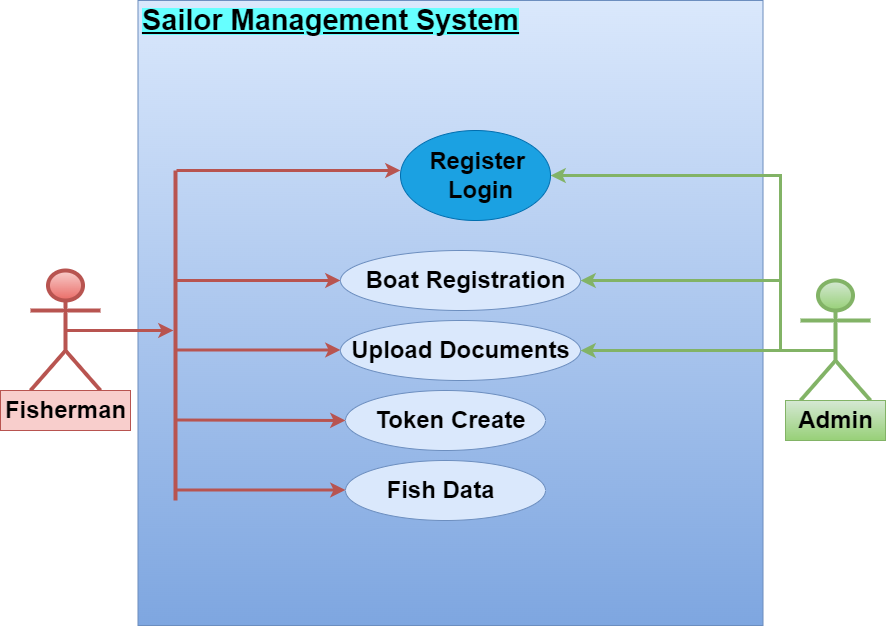

The diagram above was exported from draw.io. Its source (the exported page's mxGraphModel, read from the mxfile embedded in the PNG):
<mxGraphModel dx="1746" dy="1574" grid="1" gridSize="10" guides="1" tooltips="1" connect="1" arrows="1" fold="1" page="1" pageScale="1" pageWidth="850" pageHeight="1100" math="0" shadow="0">
  <root>
    <mxCell id="0" />
    <mxCell id="1" parent="0" />
    <mxCell id="PpFUxEmrO6nyIaIP6GfP-1" value="" style="whiteSpace=wrap;html=1;aspect=fixed;fillColor=#dae8fc;strokeColor=#6c8ebf;gradientColor=#7ea6e0;" parent="1" vertex="1">
      <mxGeometry x="117.5" y="-80" width="625" height="625" as="geometry" />
    </mxCell>
    <mxCell id="PpFUxEmrO6nyIaIP6GfP-3" value="Actor" style="shape=umlActor;verticalLabelPosition=bottom;verticalAlign=top;html=1;outlineConnect=0;fillColor=#f8cecc;gradientColor=#ea6b66;strokeColor=#b85450;strokeWidth=4;" parent="1" vertex="1">
      <mxGeometry x="10" y="190" width="70" height="120" as="geometry" />
    </mxCell>
    <mxCell id="PpFUxEmrO6nyIaIP6GfP-41" style="edgeStyle=orthogonalEdgeStyle;rounded=0;orthogonalLoop=1;jettySize=auto;html=1;exitX=0.5;exitY=0.5;exitDx=0;exitDy=0;exitPerimeter=0;entryX=1;entryY=0.5;entryDx=0;entryDy=0;strokeWidth=3;fillColor=#d5e8d4;gradientColor=#97d077;strokeColor=#82b366;" parent="1" source="PpFUxEmrO6nyIaIP6GfP-4" target="PpFUxEmrO6nyIaIP6GfP-9" edge="1">
      <mxGeometry relative="1" as="geometry">
        <Array as="points">
          <mxPoint x="815" y="270" />
          <mxPoint x="760" y="270" />
          <mxPoint x="760" y="95" />
        </Array>
      </mxGeometry>
    </mxCell>
    <mxCell id="BXIBsDgFC2aAa_UKl-0p-9" style="edgeStyle=orthogonalEdgeStyle;rounded=0;orthogonalLoop=1;jettySize=auto;html=1;exitX=0.5;exitY=0.5;exitDx=0;exitDy=0;exitPerimeter=0;entryX=1;entryY=0.5;entryDx=0;entryDy=0;strokeWidth=3;fillColor=#d5e8d4;gradientColor=#97d077;strokeColor=#82b366;" edge="1" parent="1" source="PpFUxEmrO6nyIaIP6GfP-4" target="PpFUxEmrO6nyIaIP6GfP-19">
      <mxGeometry relative="1" as="geometry">
        <Array as="points">
          <mxPoint x="815" y="270" />
          <mxPoint x="760" y="270" />
          <mxPoint x="760" y="200" />
        </Array>
      </mxGeometry>
    </mxCell>
    <mxCell id="PpFUxEmrO6nyIaIP6GfP-4" value="Actor" style="shape=umlActor;verticalLabelPosition=bottom;verticalAlign=top;html=1;outlineConnect=0;fillColor=#d5e8d4;strokeColor=#82b366;gradientColor=#97d077;strokeWidth=4;" parent="1" vertex="1">
      <mxGeometry x="780" y="200" width="70" height="120" as="geometry" />
    </mxCell>
    <mxCell id="PpFUxEmrO6nyIaIP6GfP-9" value="" style="ellipse;whiteSpace=wrap;html=1;fillColor=#1ba1e2;strokeColor=#006EAF;fontColor=#ffffff;" parent="1" vertex="1">
      <mxGeometry x="380" y="50" width="150" height="90" as="geometry" />
    </mxCell>
    <mxCell id="PpFUxEmrO6nyIaIP6GfP-19" value="" style="ellipse;whiteSpace=wrap;html=1;fillColor=#dae8fc;strokeColor=#6c8ebf;" parent="1" vertex="1">
      <mxGeometry x="320" y="170" width="240" height="60" as="geometry" />
    </mxCell>
    <mxCell id="PpFUxEmrO6nyIaIP6GfP-20" value="" style="ellipse;whiteSpace=wrap;html=1;fillColor=#dae8fc;strokeColor=#6c8ebf;" parent="1" vertex="1">
      <mxGeometry x="325" y="380" width="200" height="60" as="geometry" />
    </mxCell>
    <mxCell id="PpFUxEmrO6nyIaIP6GfP-23" value="" style="ellipse;whiteSpace=wrap;html=1;fillColor=#dae8fc;strokeColor=#6c8ebf;" parent="1" vertex="1">
      <mxGeometry x="320" y="240" width="240" height="60" as="geometry" />
    </mxCell>
    <mxCell id="PpFUxEmrO6nyIaIP6GfP-25" value="" style="ellipse;whiteSpace=wrap;html=1;fillColor=#dae8fc;strokeColor=#6c8ebf;" parent="1" vertex="1">
      <mxGeometry x="325" y="310" width="200" height="60" as="geometry" />
    </mxCell>
    <mxCell id="PpFUxEmrO6nyIaIP6GfP-29" value="" style="line;strokeWidth=4;direction=south;html=1;perimeter=backbonePerimeter;points=[];outlineConnect=0;fillColor=#f8cecc;gradientColor=#ea6b66;strokeColor=#b85450;" parent="1" vertex="1">
      <mxGeometry x="150" y="90" width="10" height="330" as="geometry" />
    </mxCell>
    <mxCell id="PpFUxEmrO6nyIaIP6GfP-30" value="" style="endArrow=classic;html=1;rounded=0;fontStyle=0;strokeWidth=3;fillColor=#f8cecc;gradientColor=#ea6b66;strokeColor=#b85450;" parent="1" source="PpFUxEmrO6nyIaIP6GfP-29" edge="1">
      <mxGeometry width="50" height="50" relative="1" as="geometry">
        <mxPoint x="200" y="110" as="sourcePoint" />
        <mxPoint x="380" y="90" as="targetPoint" />
      </mxGeometry>
    </mxCell>
    <mxCell id="PpFUxEmrO6nyIaIP6GfP-31" value="" style="endArrow=classic;html=1;rounded=0;entryX=0;entryY=0.5;entryDx=0;entryDy=0;strokeWidth=3;fillColor=#f8cecc;gradientColor=#ea6b66;strokeColor=#b85450;" parent="1" source="PpFUxEmrO6nyIaIP6GfP-29" target="PpFUxEmrO6nyIaIP6GfP-19" edge="1">
      <mxGeometry width="50" height="50" relative="1" as="geometry">
        <mxPoint x="180" y="230" as="sourcePoint" />
        <mxPoint x="230" y="180" as="targetPoint" />
      </mxGeometry>
    </mxCell>
    <mxCell id="PpFUxEmrO6nyIaIP6GfP-32" value="" style="endArrow=classic;html=1;rounded=0;entryX=0;entryY=0.5;entryDx=0;entryDy=0;strokeWidth=3;fillColor=#f8cecc;gradientColor=#ea6b66;strokeColor=#b85450;" parent="1" edge="1">
      <mxGeometry width="50" height="50" relative="1" as="geometry">
        <mxPoint x="156" y="269.5" as="sourcePoint" />
        <mxPoint x="320" y="269.5" as="targetPoint" />
      </mxGeometry>
    </mxCell>
    <mxCell id="PpFUxEmrO6nyIaIP6GfP-33" value="" style="endArrow=classic;html=1;rounded=0;entryX=0;entryY=0.5;entryDx=0;entryDy=0;strokeWidth=3;fillColor=#f8cecc;gradientColor=#ea6b66;strokeColor=#b85450;" parent="1" target="PpFUxEmrO6nyIaIP6GfP-25" edge="1">
      <mxGeometry width="50" height="50" relative="1" as="geometry">
        <mxPoint x="156" y="339.5" as="sourcePoint" />
        <mxPoint x="320" y="339.5" as="targetPoint" />
      </mxGeometry>
    </mxCell>
    <mxCell id="PpFUxEmrO6nyIaIP6GfP-34" value="" style="endArrow=classic;html=1;rounded=0;entryX=0;entryY=0.5;entryDx=0;entryDy=0;strokeWidth=3;fillColor=#f8cecc;gradientColor=#ea6b66;strokeColor=#b85450;" parent="1" source="PpFUxEmrO6nyIaIP6GfP-29" edge="1">
      <mxGeometry width="50" height="50" relative="1" as="geometry">
        <mxPoint x="161" y="409.5" as="sourcePoint" />
        <mxPoint x="325" y="409.5" as="targetPoint" />
      </mxGeometry>
    </mxCell>
    <mxCell id="PpFUxEmrO6nyIaIP6GfP-40" style="edgeStyle=orthogonalEdgeStyle;rounded=0;orthogonalLoop=1;jettySize=auto;html=1;exitX=0.5;exitY=0.5;exitDx=0;exitDy=0;exitPerimeter=0;strokeWidth=3;fillColor=#f8cecc;gradientColor=#ea6b66;strokeColor=#b85450;" parent="1" source="PpFUxEmrO6nyIaIP6GfP-3" target="PpFUxEmrO6nyIaIP6GfP-29" edge="1">
      <mxGeometry relative="1" as="geometry">
        <Array as="points">
          <mxPoint x="140" y="250" />
          <mxPoint x="140" y="250" />
        </Array>
      </mxGeometry>
    </mxCell>
    <mxCell id="PpFUxEmrO6nyIaIP6GfP-43" value="Register&amp;nbsp;&lt;br&gt;Login" style="text;strokeColor=none;fillColor=none;html=1;fontSize=24;fontStyle=1;verticalAlign=middle;align=center;" parent="1" vertex="1">
      <mxGeometry x="410" y="75" width="100" height="40" as="geometry" />
    </mxCell>
    <mxCell id="BXIBsDgFC2aAa_UKl-0p-1" value="Boat Registration" style="text;strokeColor=none;fillColor=none;html=1;fontSize=24;fontStyle=1;verticalAlign=middle;align=center;" vertex="1" parent="1">
      <mxGeometry x="435" y="190" width="20" height="20" as="geometry" />
    </mxCell>
    <mxCell id="BXIBsDgFC2aAa_UKl-0p-2" value="Upload Documents" style="text;strokeColor=none;fillColor=none;html=1;fontSize=24;fontStyle=1;verticalAlign=middle;align=center;" vertex="1" parent="1">
      <mxGeometry x="390" y="250" width="100" height="40" as="geometry" />
    </mxCell>
    <mxCell id="BXIBsDgFC2aAa_UKl-0p-3" value="Token Create" style="text;strokeColor=none;fillColor=none;html=1;fontSize=24;fontStyle=1;verticalAlign=middle;align=center;" vertex="1" parent="1">
      <mxGeometry x="380" y="320" width="100" height="40" as="geometry" />
    </mxCell>
    <mxCell id="BXIBsDgFC2aAa_UKl-0p-4" value="Fish Data" style="text;strokeColor=none;fillColor=none;html=1;fontSize=24;fontStyle=1;verticalAlign=middle;align=center;" vertex="1" parent="1">
      <mxGeometry x="370" y="390" width="100" height="40" as="geometry" />
    </mxCell>
    <mxCell id="BXIBsDgFC2aAa_UKl-0p-7" value="&lt;span style=&quot;background-color: rgb(102, 255, 255);&quot;&gt;&lt;font style=&quot;font-size: 29px;&quot;&gt;&lt;u&gt;Sailor Management System&lt;/u&gt;&lt;/font&gt;&lt;/span&gt;" style="text;strokeColor=none;fillColor=none;html=1;fontSize=24;fontStyle=1;verticalAlign=middle;align=center;" vertex="1" parent="1">
      <mxGeometry x="260" y="-80" width="100" height="40" as="geometry" />
    </mxCell>
    <mxCell id="BXIBsDgFC2aAa_UKl-0p-8" value="" style="endArrow=classic;html=1;rounded=0;entryX=1;entryY=0.5;entryDx=0;entryDy=0;strokeWidth=3;fillColor=#d5e8d4;gradientColor=#97d077;strokeColor=#82b366;" edge="1" parent="1" target="PpFUxEmrO6nyIaIP6GfP-23">
      <mxGeometry width="50" height="50" relative="1" as="geometry">
        <mxPoint x="780" y="270" as="sourcePoint" />
        <mxPoint x="560" y="265" as="targetPoint" />
      </mxGeometry>
    </mxCell>
    <mxCell id="BXIBsDgFC2aAa_UKl-0p-12" value="Fisherman" style="text;strokeColor=#b85450;fillColor=#f8cecc;html=1;fontSize=24;fontStyle=1;verticalAlign=middle;align=center;" vertex="1" parent="1">
      <mxGeometry x="-20" y="310" width="130" height="40" as="geometry" />
    </mxCell>
    <mxCell id="BXIBsDgFC2aAa_UKl-0p-13" value="Admin" style="text;strokeColor=#82b366;fillColor=#d5e8d4;html=1;fontSize=24;fontStyle=1;verticalAlign=middle;align=center;gradientColor=#97d077;" vertex="1" parent="1">
      <mxGeometry x="765" y="320" width="100" height="40" as="geometry" />
    </mxCell>
  </root>
</mxGraphModel>